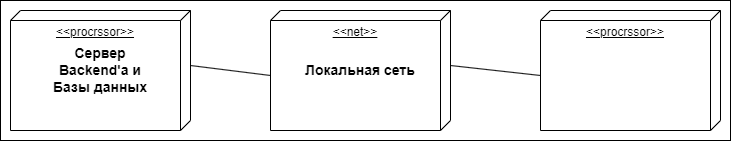

The diagram above was exported from draw.io. Its source (the exported page's mxGraphModel, read from the mxfile embedded in the PNG):
<mxGraphModel dx="472" dy="835" grid="1" gridSize="10" guides="1" tooltips="1" connect="1" arrows="1" fold="1" page="1" pageScale="1" pageWidth="827" pageHeight="1169" math="0" shadow="0">
  <root>
    <mxCell id="0" />
    <mxCell id="1" parent="0" />
    <mxCell id="wvxyZSb11k1jLvpAOgm6-9" value="" style="rounded=0;whiteSpace=wrap;html=1;strokeWidth=1;" parent="1" vertex="1">
      <mxGeometry x="10" y="70" width="730" height="140" as="geometry" />
    </mxCell>
    <mxCell id="wvxyZSb11k1jLvpAOgm6-1" value="&amp;lt;&amp;lt;procrssor&amp;gt;&amp;gt;" style="verticalAlign=top;align=center;spacingTop=8;spacingLeft=2;spacingRight=12;shape=cube;size=10;direction=south;fontStyle=4;html=1;whiteSpace=wrap;strokeColor=default;" parent="1" vertex="1">
      <mxGeometry x="20" y="80" width="180" height="120" as="geometry" />
    </mxCell>
    <mxCell id="wvxyZSb11k1jLvpAOgm6-2" value="&lt;font style=&quot;font-size: 14px;&quot;&gt;&lt;b&gt;Сервер Backend'а и Базы данных&lt;/b&gt;&lt;/font&gt;" style="text;html=1;strokeColor=none;fillColor=none;align=center;verticalAlign=middle;whiteSpace=wrap;rounded=0;" parent="1" vertex="1">
      <mxGeometry x="50" y="112.5" width="120" height="55" as="geometry" />
    </mxCell>
    <mxCell id="wvxyZSb11k1jLvpAOgm6-3" value="&amp;lt;&amp;lt;net&amp;gt;&amp;gt;" style="verticalAlign=top;align=center;spacingTop=8;spacingLeft=2;spacingRight=12;shape=cube;size=10;direction=south;fontStyle=4;html=1;whiteSpace=wrap;strokeColor=default;" parent="1" vertex="1">
      <mxGeometry x="280" y="80" width="180" height="120" as="geometry" />
    </mxCell>
    <mxCell id="wvxyZSb11k1jLvpAOgm6-4" value="&lt;span style=&quot;font-size: 14px;&quot;&gt;&lt;b&gt;Локальная сеть&lt;/b&gt;&lt;/span&gt;" style="text;html=1;strokeColor=none;fillColor=none;align=center;verticalAlign=middle;whiteSpace=wrap;rounded=0;" parent="1" vertex="1">
      <mxGeometry x="310" y="112.5" width="120" height="55" as="geometry" />
    </mxCell>
    <mxCell id="wvxyZSb11k1jLvpAOgm6-5" value="&amp;lt;&amp;lt;procrssor&amp;gt;&amp;gt;" style="verticalAlign=top;align=center;spacingTop=8;spacingLeft=2;spacingRight=12;shape=cube;size=10;direction=south;fontStyle=4;html=1;whiteSpace=wrap;strokeColor=default;" parent="1" vertex="1">
      <mxGeometry x="550" y="80" width="180" height="120" as="geometry" />
    </mxCell>
    <mxCell id="wvxyZSb11k1jLvpAOgm6-7" value="" style="endArrow=none;html=1;rounded=0;exitX=0;exitY=0;exitDx=55;exitDy=0;exitPerimeter=0;entryX=0;entryY=0;entryDx=65;entryDy=180;entryPerimeter=0;" parent="1" source="wvxyZSb11k1jLvpAOgm6-1" target="wvxyZSb11k1jLvpAOgm6-3" edge="1">
      <mxGeometry width="50" height="50" relative="1" as="geometry">
        <mxPoint x="190" y="300" as="sourcePoint" />
        <mxPoint x="240" y="250" as="targetPoint" />
      </mxGeometry>
    </mxCell>
    <mxCell id="wvxyZSb11k1jLvpAOgm6-8" value="" style="endArrow=none;html=1;rounded=0;exitX=0;exitY=0;exitDx=55;exitDy=0;exitPerimeter=0;entryX=0;entryY=0;entryDx=65;entryDy=180;entryPerimeter=0;" parent="1" source="wvxyZSb11k1jLvpAOgm6-3" target="wvxyZSb11k1jLvpAOgm6-5" edge="1">
      <mxGeometry width="50" height="50" relative="1" as="geometry">
        <mxPoint x="460" y="310" as="sourcePoint" />
        <mxPoint x="510" y="260" as="targetPoint" />
      </mxGeometry>
    </mxCell>
  </root>
</mxGraphModel>